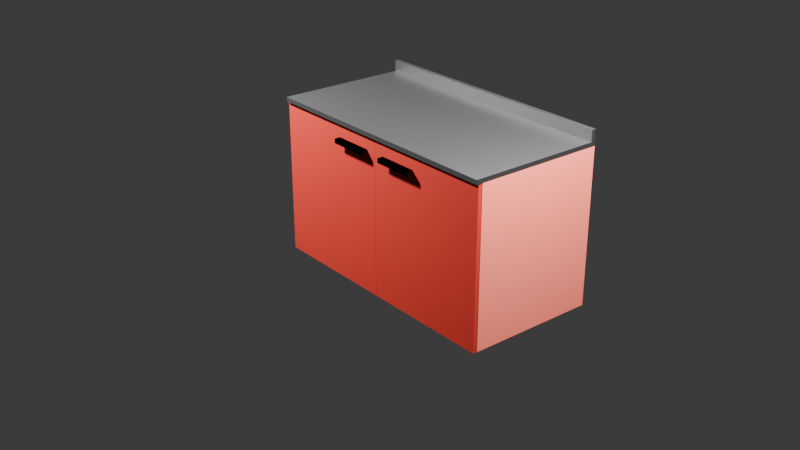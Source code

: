 # Source: cabinet_floor.blend  (saved by Blender 4.0.36; exported with 4.5.12 LTS)
import bpy
from mathutils import Matrix  # noqa: F401  (used for matrix-valued properties, if any)

bpy.ops.wm.read_factory_settings(use_empty=True)
scene = bpy.context.scene
scene.name = 'Scene'

# ---- collections
col_collection = bpy.data.collections.new('Collection'); scene.collection.children.link(col_collection)

# ---- materials (node trees are filled in below, after node groups)
mat_cabinet_material = bpy.data.materials.new('Cabinet_material')
mat_cabinet_material.use_transparent_shadow = False
mat_door_material = bpy.data.materials.new('Door_material')
mat_door_material.use_transparent_shadow = False
mat_door_material.diffuse_color = (0.279, 0.337, 0.6, 1.0)
mat_handle_material = bpy.data.materials.new('Handle_material')
mat_handle_material.use_transparent_shadow = False
mat_handle_material.diffuse_color = (0.733, 0.779, 0.8, 1.0)
mat_countertop_material = bpy.data.materials.new('countertop_material')
mat_countertop_material.use_transparent_shadow = False
mat_countertop_material.diffuse_color = (0.2, 0.2, 0.2, 1.0)

# ---- material node trees
mat_cabinet_material.use_nodes = True; mat_cabinet_material.node_tree.nodes.clear()
_N = mat_cabinet_material.node_tree.nodes; _L = mat_cabinet_material.node_tree.links
n0 = _N.new('ShaderNodeBsdfPrincipled'); n0.name = 'Principled BSDF'; n0.location = (10, 300)
n0.inputs[0].default_value = (0.8001, 0.06191, 0.05126, 1.0)
n0.inputs[3].default_value = 1.45
n1 = _N.new('ShaderNodeOutputMaterial'); n1.name = 'Material Output'; n1.location = (1100, 160)
n2 = _N.new('ShaderNodeBsdfDiffuse'); n2.name = 'Diffuse BSDF'; n2.location = (200, 320)
n2.inputs[0].default_value = (0.8001, 0.1694, 0.1214, 1.0)
n3 = _N.new('ShaderNodeBsdfAnisotropic'); n3.name = 'Glossy_0'; n3.location = (200, 0)
n3.inputs[0].default_value = (0.8002, 0.1502, 0.0672, 1.0)
n4 = _N.new('ShaderNodeMixShader'); n4.name = 'Mix_0'; n4.location = (500, 160)
n4.inputs[0].default_value = 0.1
_L.new(n2.outputs[0], n4.inputs[1])
_L.new(n3.outputs[0], n4.inputs[2])
_L.new(n4.outputs[0], n1.inputs[0])
n1.is_active_output = True
mat_door_material.use_nodes = True; mat_door_material.node_tree.nodes.clear()
_N = mat_door_material.node_tree.nodes; _L = mat_door_material.node_tree.links
n0 = _N.new('ShaderNodeBsdfPrincipled'); n0.name = 'Principled BSDF'; n0.location = (10, 300)
n0.inputs[0].default_value = (0.8001, 0.02735, 0.03728, 1.0)
n0.inputs[3].default_value = 1.45
n1 = _N.new('ShaderNodeOutputMaterial'); n1.name = 'Material Output'; n1.location = (1100, 160)
n2 = _N.new('ShaderNodeBsdfDiffuse'); n2.name = 'Diffuse BSDF'; n2.location = (200, 320)
n2.inputs[0].default_value = (0.3884, 0.02439, 0.01993, 1.0)
n3 = _N.new('ShaderNodeBsdfAnisotropic'); n3.name = 'Glossy_0'; n3.location = (200, 0)
n3.inputs[0].default_value = (0.8001, 0.1818, 0.1115, 1.0)
n4 = _N.new('ShaderNodeMixShader'); n4.name = 'Mix_0'; n4.location = (500, 160)
n4.inputs[0].default_value = 0.2
_L.new(n2.outputs[0], n4.inputs[1])
_L.new(n3.outputs[0], n4.inputs[2])
_L.new(n4.outputs[0], n1.inputs[0])
n1.is_active_output = True
mat_handle_material.use_nodes = True; mat_handle_material.node_tree.nodes.clear()
_N = mat_handle_material.node_tree.nodes; _L = mat_handle_material.node_tree.links
n0 = _N.new('ShaderNodeBsdfPrincipled'); n0.name = 'Principled BSDF'; n0.location = (10, 300)
n0.inputs[3].default_value = 1.45
n1 = _N.new('ShaderNodeBsdfAnisotropic'); n1.name = 'Glossy_0'; n1.location = (700, 160)
n1.inputs[1].default_value = 0.02
_L.new(n1.outputs[0], n1.inputs[0])
mat_countertop_material.use_nodes = True; mat_countertop_material.node_tree.nodes.clear()
_N = mat_countertop_material.node_tree.nodes; _L = mat_countertop_material.node_tree.links
n0 = _N.new('ShaderNodeBsdfPrincipled'); n0.name = 'Principled BSDF'; n0.location = (10, 300)
n0.inputs[3].default_value = 1.45
n1 = _N.new('ShaderNodeOutputMaterial'); n1.name = 'Material Output'; n1.location = (1100, 160)
n2 = _N.new('ShaderNodeBsdfDiffuse'); n2.name = 'Diffuse BSDF'; n2.location = (200, 320)
n2.inputs[0].default_value = (0.0, 0.0, 0.0, 1.0)
n3 = _N.new('ShaderNodeBsdfAnisotropic'); n3.name = 'Glossy_0'; n3.location = (200, 0)
n4 = _N.new('ShaderNodeMixShader'); n4.name = 'Mix_0'; n4.location = (500, 160)
n4.inputs[0].default_value = 0.15
_L.new(n2.outputs[0], n4.inputs[1])
_L.new(n3.outputs[0], n4.inputs[2])
_L.new(n4.outputs[0], n1.inputs[0])
n1.is_active_output = True

# ---- world
world_world = bpy.data.worlds.new('World'); scene.world = world_world
world_world.use_nodes = True; world_world.node_tree.nodes.clear()
_N = world_world.node_tree.nodes; _L = world_world.node_tree.links
n0 = _N.new('ShaderNodeOutputWorld'); n0.name = 'World Output'; n0.location = (300, 300)
n1 = _N.new('ShaderNodeBackground'); n1.name = 'Background'; n1.location = (10, 300)
n1.inputs[0].default_value = (0.05088, 0.05088, 0.05088, 1.0)
_L.new(n1.outputs[0], n0.inputs[0])
n0.is_active_output = True
world_world.color = (0.05088, 0.05088, 0.05088)
world_world.use_sun_shadow = False
world_world.sun_shadow_jitter_overblur = 0.0

# ---- cameras
cam_camera = bpy.data.cameras.new('Camera')
cam_camera.clip_end = 100.0
cam_camera.ortho_scale = 7.314

# ---- lights
light_light = bpy.data.lights.new('Light', 'POINT')
light_light.transmission_factor = 0.0
light_light.use_soft_falloff = False
light_light.energy = 1000.0
light_light.shadow_soft_size = 0.1
light_light.shadow_maximum_resolution = 0.006
light_light.use_absolute_resolution = True
light_light_001 = bpy.data.lights.new('Light.001', 'POINT')
light_light_001.transmission_factor = 0.0
light_light_001.use_soft_falloff = False
light_light_001.energy = 1000.0
light_light_001.shadow_soft_size = 0.1
light_light_001.shadow_maximum_resolution = 0.006
light_light_001.use_absolute_resolution = True

# ---- meshes
me_cabinet1 = bpy.data.meshes.new('Cabinet1')
me_cabinet1.from_pydata([(0.0, 0.0, 0.0), (0.0, -0.59, 0.0), (0.0, -0.59, 0.7), (0.0, 0.0, 0.7), (0.6, 0.0, 0.0), (0.6, -0.59, 0.0), (0.6, -0.59, 0.7), (0.6, 0.0, 0.7), (0.018, -0.018, 0.018), (0.018, -0.59, 0.018), (0.018, -0.59, 0.682), (0.018, -0.018, 0.682), (0.582, -0.018, 0.018), (0.582, -0.59, 0.018), (0.582, -0.59, 0.682), (0.582, -0.018, 0.682), (0.018, -0.018, 0.35), (0.018, -0.59, 0.35), (0.018, -0.59, 0.332), (0.018, -0.018, 0.332), (0.582, -0.018, 0.35), (0.582, -0.59, 0.35), (0.582, -0.59, 0.332), (0.582, -0.018, 0.332)], [], [(0, 1, 2, 3), (4, 7, 6, 5), (0, 3, 7, 4), (0, 4, 5, 1), (3, 2, 6, 7), (8, 11, 10, 9), (12, 13, 14, 15), (8, 12, 15, 11), (8, 9, 13, 12), (11, 15, 14, 10), (1, 9, 10, 2), (2, 10, 14, 6), (6, 14, 13, 5), (5, 13, 9, 1), (16, 19, 18, 17), (20, 21, 22, 23), (16, 20, 23, 19), (16, 17, 21, 20), (19, 23, 22, 18), (17, 18, 22, 21)])
me_cabinet1.materials.append(mat_cabinet_material)
me_cabinet1.update()
me_cabinet1_door = bpy.data.meshes.new('Cabinet1_Door')
me_cabinet1_door.from_pydata([(0.0, 0.0, 0.0), (0.0, -0.018, 0.0), (0.0, -0.018, 0.698), (0.0, 0.0, 0.698), (0.599, 0.0, 0.0), (0.599, -0.018, 0.0), (0.599, -0.018, 0.698), (0.599, 0.0, 0.698)], [], [(0, 1, 2, 3), (4, 7, 6, 5), (0, 4, 5, 1), (3, 2, 6, 7), (0, 3, 7, 4), (1, 5, 6, 2)])
me_cabinet1_door.materials.append(mat_door_material)
me_cabinet1_door.update()
me_handle = bpy.data.meshes.new('Handle')
me_handle.from_pydata([(0.09079, 0.0, 0.001574), (0.09079, 0.0, -0.001574), (0.09079, -0.02426, -0.001574), (0.09079, -0.02426, 0.001574), (0.09079, -0.02727, 0.001574), (0.09079, -0.02727, -0.001574), (0.09079, -0.02426, -0.01576), (0.09079, -0.02727, -0.01576), (0.09079, -0.02426, -0.01836), (0.09079, -0.02727, -0.01836), (0.09079, -0.02142, -0.01576), (0.09079, -0.02142, -0.01836), (-7.731e-08, -0.02426, -0.001574), (-7.731e-08, -0.02426, 0.001574), (-0.09079, 0.0, 0.001574), (-0.09079, 0.0, -0.001574), (-0.09079, -0.02426, -0.001574), (-0.09079, -0.02426, 0.001574), (-0.09079, -0.02727, 0.001574), (-0.09079, -0.02727, -0.001574), (-7.731e-08, -0.02727, 0.001574), (-7.731e-08, 0.0, 0.001574), (-7.731e-08, -0.02727, -0.001574), (-7.731e-08, 0.0, -0.001574), (-7.731e-08, -0.02426, -0.01576), (-0.09079, -0.02426, -0.01576), (-0.09079, -0.02727, -0.01576), (-7.731e-08, -0.02727, -0.01576), (-7.731e-08, -0.02426, -0.01836), (-0.09079, -0.02426, -0.01836), (-0.09079, -0.02727, -0.01836), (-7.731e-08, -0.02727, -0.01836), (-7.731e-08, -0.02142, -0.01576), (-0.09079, -0.02142, -0.01576), (-7.731e-08, -0.02142, -0.01836), (-0.09079, -0.02142, -0.01836)], [], [(2, 5, 7, 6), (13, 3, 0, 21), (3, 2, 1, 0), (7, 27, 31, 9), (23, 21, 0, 1), (5, 22, 27, 7), (4, 5, 2, 3), (2, 12, 23, 1), (20, 4, 3, 13), (5, 4, 20, 22), (12, 2, 6, 24), (9, 31, 28, 8), (6, 7, 9, 8), (32, 10, 11, 34), (6, 8, 11, 10), (8, 28, 34, 11), (24, 6, 10, 32), (16, 25, 26, 19), (13, 21, 14, 17), (17, 14, 15, 16), (26, 30, 31, 27), (23, 15, 14, 21), (19, 26, 27, 22), (18, 17, 16, 19), (16, 15, 23, 12), (20, 13, 17, 18), (19, 22, 20, 18), (22, 27, 24, 12), (12, 24, 25, 16), (30, 29, 28, 31), (25, 29, 30, 26), (27, 31, 28, 24), (28, 34, 32, 24), (32, 34, 35, 33), (25, 33, 35, 29), (29, 35, 34, 28), (24, 32, 33, 25)])
me_handle.materials.append(mat_handle_material)
me_handle.update()
me_countertop1 = bpy.data.meshes.new('Countertop1')
me_countertop1.from_pydata([(0.0, 0.0, 0.0), (0.0, -0.62, 0.0), (0.0, -0.62, 0.02), (0.0, 0.0, 0.02), (0.6, 0.0, 0.0), (0.6, -0.62, 0.0), (0.6, -0.62, 0.02), (0.6, 0.0, 0.02), (0.0, 0.0, 0.02), (0.0, -0.02, 0.02), (0.0, -0.02, 0.07), (0.0, 0.0, 0.07), (0.6, 0.0, 0.02), (0.6, -0.02, 0.02), (0.6, -0.02, 0.07), (0.6, 0.0, 0.07)], [], [(0, 1, 2, 3), (4, 5, 6, 7), (0, 4, 7, 3), (0, 1, 5, 4), (3, 2, 6, 7), (1, 5, 6, 2), (8, 9, 10, 11), (12, 13, 14, 15), (8, 12, 15, 11), (8, 9, 13, 12), (11, 10, 14, 15), (9, 13, 14, 10)])
me_countertop1.materials.append(mat_countertop_material)
me_countertop1.update()
me_cabinet2 = bpy.data.meshes.new('Cabinet2')
me_cabinet2.from_pydata([(0.0, 0.0, 0.0), (0.0, -0.59, 0.0), (0.0, -0.59, 0.7), (0.0, 0.0, 0.7), (0.6, 0.0, 0.0), (0.6, -0.59, 0.0), (0.6, -0.59, 0.7), (0.6, 0.0, 0.7), (0.018, -0.018, 0.018), (0.018, -0.59, 0.018), (0.018, -0.59, 0.682), (0.018, -0.018, 0.682), (0.582, -0.018, 0.018), (0.582, -0.59, 0.018), (0.582, -0.59, 0.682), (0.582, -0.018, 0.682), (0.018, -0.018, 0.35), (0.018, -0.59, 0.35), (0.018, -0.59, 0.332), (0.018, -0.018, 0.332), (0.582, -0.018, 0.35), (0.582, -0.59, 0.35), (0.582, -0.59, 0.332), (0.582, -0.018, 0.332)], [], [(0, 1, 2, 3), (4, 7, 6, 5), (0, 3, 7, 4), (0, 4, 5, 1), (3, 2, 6, 7), (8, 11, 10, 9), (12, 13, 14, 15), (8, 12, 15, 11), (8, 9, 13, 12), (11, 15, 14, 10), (1, 9, 10, 2), (2, 10, 14, 6), (6, 14, 13, 5), (5, 13, 9, 1), (16, 19, 18, 17), (20, 21, 22, 23), (16, 20, 23, 19), (16, 17, 21, 20), (19, 23, 22, 18), (17, 18, 22, 21)])
me_cabinet2.materials.append(mat_cabinet_material)
me_cabinet2.update()
me_cabinet2_door = bpy.data.meshes.new('Cabinet2_Door')
me_cabinet2_door.from_pydata([(0.0, 0.0, 0.0), (0.0, -0.018, 0.0), (0.0, -0.018, 0.698), (0.0, 0.0, 0.698), (-0.599, 0.0, 0.0), (-0.599, -0.018, 0.0), (-0.599, -0.018, 0.698), (-0.599, 0.0, 0.698)], [], [(0, 3, 2, 1), (4, 5, 6, 7), (0, 1, 5, 4), (3, 7, 6, 2), (0, 4, 7, 3), (1, 2, 6, 5)])
me_cabinet2_door.materials.append(mat_door_material)
me_cabinet2_door.update()
me_handle_001 = bpy.data.meshes.new('Handle.001')
me_handle_001.from_pydata([(0.09079, 0.0, 0.001574), (0.09079, 0.0, -0.001574), (0.09079, -0.02426, -0.001574), (0.09079, -0.02426, 0.001574), (0.09079, -0.02727, 0.001574), (0.09079, -0.02727, -0.001574), (0.09079, -0.02426, -0.01576), (0.09079, -0.02727, -0.01576), (0.09079, -0.02426, -0.01836), (0.09079, -0.02727, -0.01836), (0.09079, -0.02142, -0.01576), (0.09079, -0.02142, -0.01836), (-7.731e-08, -0.02426, -0.001574), (-7.731e-08, -0.02426, 0.001574), (-0.09079, 0.0, 0.001574), (-0.09079, 0.0, -0.001574), (-0.09079, -0.02426, -0.001574), (-0.09079, -0.02426, 0.001574), (-0.09079, -0.02727, 0.001574), (-0.09079, -0.02727, -0.001574), (-7.731e-08, -0.02727, 0.001574), (-7.731e-08, 0.0, 0.001574), (-7.731e-08, -0.02727, -0.001574), (-7.731e-08, 0.0, -0.001574), (-7.731e-08, -0.02426, -0.01576), (-0.09079, -0.02426, -0.01576), (-0.09079, -0.02727, -0.01576), (-7.731e-08, -0.02727, -0.01576), (-7.731e-08, -0.02426, -0.01836), (-0.09079, -0.02426, -0.01836), (-0.09079, -0.02727, -0.01836), (-7.731e-08, -0.02727, -0.01836), (-7.731e-08, -0.02142, -0.01576), (-0.09079, -0.02142, -0.01576), (-7.731e-08, -0.02142, -0.01836), (-0.09079, -0.02142, -0.01836)], [], [(2, 5, 7, 6), (13, 3, 0, 21), (3, 2, 1, 0), (7, 27, 31, 9), (23, 21, 0, 1), (5, 22, 27, 7), (4, 5, 2, 3), (2, 12, 23, 1), (20, 4, 3, 13), (5, 4, 20, 22), (12, 2, 6, 24), (9, 31, 28, 8), (6, 7, 9, 8), (32, 10, 11, 34), (6, 8, 11, 10), (8, 28, 34, 11), (24, 6, 10, 32), (16, 25, 26, 19), (13, 21, 14, 17), (17, 14, 15, 16), (26, 30, 31, 27), (23, 15, 14, 21), (19, 26, 27, 22), (18, 17, 16, 19), (16, 15, 23, 12), (20, 13, 17, 18), (19, 22, 20, 18), (22, 27, 24, 12), (12, 24, 25, 16), (30, 29, 28, 31), (25, 29, 30, 26), (27, 31, 28, 24), (28, 34, 32, 24), (32, 34, 35, 33), (25, 33, 35, 29), (29, 35, 34, 28), (24, 32, 33, 25)])
me_handle_001.materials.append(mat_handle_material)
me_handle_001.update()
me_countertop2 = bpy.data.meshes.new('Countertop2')
me_countertop2.from_pydata([(0.0, 0.0, 0.0), (0.0, -0.62, 0.0), (0.0, -0.62, 0.02), (0.0, 0.0, 0.02), (0.6, 0.0, 0.0), (0.6, -0.62, 0.0), (0.6, -0.62, 0.02), (0.6, 0.0, 0.02), (0.0, 0.0, 0.02), (0.0, -0.02, 0.02), (0.0, -0.02, 0.07), (0.0, 0.0, 0.07), (0.6, 0.0, 0.02), (0.6, -0.02, 0.02), (0.6, -0.02, 0.07), (0.6, 0.0, 0.07)], [], [(0, 1, 2, 3), (4, 5, 6, 7), (0, 4, 7, 3), (0, 1, 5, 4), (3, 2, 6, 7), (1, 5, 6, 2), (8, 9, 10, 11), (12, 13, 14, 15), (8, 12, 15, 11), (8, 9, 13, 12), (11, 10, 14, 15), (9, 13, 14, 10)])
me_countertop2.materials.append(mat_countertop_material)
me_countertop2.update()

# ---- objects
ob_light = bpy.data.objects.new('Light', light_light)
ob_camera = bpy.data.objects.new('Camera', cam_camera)
ob_cabinet1 = bpy.data.objects.new('Cabinet1', me_cabinet1)
ob_cabinet1_door = bpy.data.objects.new('Cabinet1_Door', me_cabinet1_door)
ob_handle = bpy.data.objects.new('Handle', me_handle)
ob_countertop1 = bpy.data.objects.new('Countertop1', me_countertop1)
ob_cabinet2 = bpy.data.objects.new('Cabinet2', me_cabinet2)
ob_cabinet2_door = bpy.data.objects.new('Cabinet2_Door', me_cabinet2_door)
ob_handle_001 = bpy.data.objects.new('Handle.001', me_handle_001)
ob_countertop2 = bpy.data.objects.new('Countertop2', me_countertop2)
ob_light_001 = bpy.data.objects.new('Light.001', light_light_001)

# ---- transforms, parenting, visibility, modifiers, constraints
ob_light.location = (-0.7072, -1.473, 1.966)
ob_light.rotation_euler = (0.6503, 0.05522, 1.866)
ob_light.lock_rotations_4d = False
ob_light.empty_display_type = 'ARROWS'
ob_light.color = (0.0, 0.0, 0.0, 0.0)
ob_light.lineart.crease_threshold = 0.0
ob_camera.location = (3.845, -3.123, 2.227)
ob_camera.rotation_euler = (1.137, -1.768e-07, 0.8875)
ob_camera.lock_rotations_4d = False
ob_camera.empty_display_type = 'ARROWS'
ob_camera.color = (0.0, 0.0, 0.0, 0.0)
ob_camera.display_type = 'WIRE'
ob_camera.lineart.crease_threshold = 0.0
ob_cabinet1.location = (0.0, 0.0, 0.0)
ob_cabinet1_door.parent = ob_cabinet1
ob_cabinet1_door.location = (0.0, -0.591, 0.0)
ob_cabinet1_door.lock_rotation = (True, True, False)
ob_handle.parent = ob_cabinet1_door
ob_handle.location = (0.4582, -0.018, 0.638)
ob_countertop1.parent = ob_cabinet1
ob_countertop1.location = (-0.0, 0.0, 0.7)
ob_cabinet2.location = (0.6, 0.0, 0.0)
ob_cabinet2_door.parent = ob_cabinet2
ob_cabinet2_door.location = (0.599, -0.591, 0.0)
ob_cabinet2_door.lock_rotation = (True, True, False)
ob_handle_001.parent = ob_cabinet2_door
ob_handle_001.location = (-0.4582, -0.018, 0.638)
ob_countertop2.parent = ob_cabinet2
ob_countertop2.location = (-0.0, 0.0, 0.7)
ob_light_001.location = (1.654, -0.1966, 2.047)
ob_light_001.rotation_euler = (0.6503, 0.05522, 1.866)
ob_light_001.lock_rotations_4d = False
ob_light_001.empty_display_type = 'ARROWS'
ob_light_001.color = (0.0, 0.0, 0.0, 0.0)
ob_light_001.lineart.crease_threshold = 0.0

# ---- collection membership
col_collection.objects.link(ob_light)
col_collection.objects.link(ob_camera)
col_collection.objects.link(ob_cabinet1)
col_collection.objects.link(ob_cabinet1_door)
col_collection.objects.link(ob_handle)
col_collection.objects.link(ob_countertop1)
col_collection.objects.link(ob_cabinet2)
col_collection.objects.link(ob_cabinet2_door)
col_collection.objects.link(ob_handle_001)
col_collection.objects.link(ob_countertop2)
col_collection.objects.link(ob_light_001)

# ---- scene / render settings (as saved in the file)
scene.camera = ob_camera
scene.frame_start = 1; scene.frame_end = 250; scene.frame_set(1)
scene.render.engine = 'BLENDER_EEVEE_NEXT'
scene.cycles.sampling_pattern = 'TABULATED_SOBOL'
bpy.context.view_layer.update()
